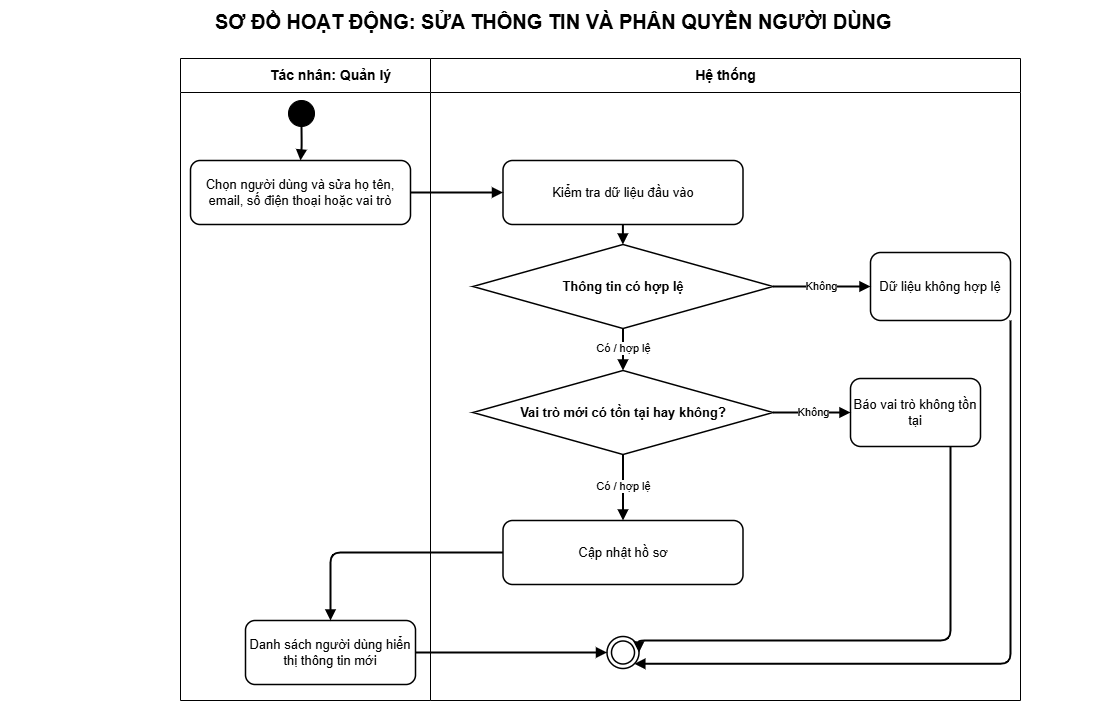

The diagram above was exported from draw.io. Its source (the exported page's mxGraphModel, read from the mxfile embedded in the PNG):
<mxGraphModel dx="4640" dy="1640" grid="1" gridSize="10" guides="1" tooltips="1" connect="1" arrows="1" fold="1" page="1" pageScale="1" pageWidth="1200" pageHeight="1044" background="#ffffff" math="0" shadow="0">
  <root>
    <mxCell id="0" />
    <mxCell id="1" parent="0" />
    <mxCell id="title" value="&amp;nbsp;SƠ ĐỒ HOẠT ĐỘNG: SỬA THÔNG TIN VÀ PHÂN QUYỀN NGƯỜI DÙNG" style="text;html=1;align=center;verticalAlign=middle;fontSize=20;fontStyle=1;strokeColor=none;fillColor=none;fontColor=#000000;" parent="1" vertex="1">
      <mxGeometry x="-120" y="10" width="1100" height="42" as="geometry" />
    </mxCell>
    <mxCell id="actor-lane" value="Tác nhân: Quản lý" style="swimlane;html=1;horizontal=1;startSize=34;fillColor=#ffffff;swimlaneFillColor=#ffffff;strokeColor=#000000;fontColor=#000000;fontStyle=1;fontSize=14;" parent="1" vertex="1">
      <mxGeometry x="60" y="68" width="300" height="642" as="geometry" />
    </mxCell>
    <mxCell id="step-1" value="Chọn người dùng và sửa họ tên, email, số điện thoại hoặc vai trò" style="rounded=1;whiteSpace=wrap;html=1;fillColor=#ffffff;strokeColor=#000000;strokeWidth=1.5;fontColor=#000000;fontSize=13;" parent="actor-lane" vertex="1">
      <mxGeometry x="10" y="102" width="220" height="64" as="geometry" />
    </mxCell>
    <mxCell id="step-7" value="Danh sách người dùng hiển thị thông tin mới" style="rounded=1;whiteSpace=wrap;html=1;fillColor=#ffffff;strokeColor=#000000;strokeWidth=1.5;fontColor=#000000;fontSize=13;" parent="actor-lane" vertex="1">
      <mxGeometry x="65" y="562" width="170" height="64" as="geometry" />
    </mxCell>
    <mxCell id="system-lane" value="Hệ thống" style="swimlane;html=1;horizontal=1;startSize=34;fillColor=#ffffff;swimlaneFillColor=#ffffff;strokeColor=#000000;fontColor=#000000;fontStyle=1;fontSize=14;" parent="1" vertex="1">
      <mxGeometry x="310" y="68" width="590" height="642" as="geometry" />
    </mxCell>
    <mxCell id="step-2" value="Kiểm tra dữ liệu đầu vào" style="rounded=1;whiteSpace=wrap;html=1;fillColor=#ffffff;strokeColor=#000000;strokeWidth=1.5;fontColor=#000000;fontSize=13;" parent="system-lane" vertex="1">
      <mxGeometry x="72.5" y="102" width="240" height="64" as="geometry" />
    </mxCell>
    <mxCell id="step-3" value="Thông tin có hợp lệ" style="rhombus;whiteSpace=wrap;html=1;fillColor=#ffffff;strokeColor=#000000;strokeWidth=1.5;fontColor=#000000;fontSize=13;fontStyle=1;" parent="system-lane" vertex="1">
      <mxGeometry x="42.5" y="186" width="300" height="84" as="geometry" />
    </mxCell>
    <mxCell id="alternate-3" value="Dữ liệu không hợp lệ" style="rounded=1;whiteSpace=wrap;html=1;fillColor=#ffffff;strokeColor=#000000;strokeWidth=1.5;fontColor=#000000;fontSize=13;" parent="system-lane" vertex="1">
      <mxGeometry x="440" y="194" width="140" height="68" as="geometry" />
    </mxCell>
    <mxCell id="step-5" value="Vai trò mới có tồn tại hay không?" style="rhombus;whiteSpace=wrap;html=1;fillColor=#ffffff;strokeColor=#000000;strokeWidth=1.5;fontColor=#000000;fontSize=13;fontStyle=1;" parent="system-lane" vertex="1">
      <mxGeometry x="42.5" y="312" width="300" height="84" as="geometry" />
    </mxCell>
    <mxCell id="alternate-5" value="Báo vai trò không tồn tại" style="rounded=1;whiteSpace=wrap;html=1;fillColor=#ffffff;strokeColor=#000000;strokeWidth=1.5;fontColor=#000000;fontSize=13;" parent="system-lane" vertex="1">
      <mxGeometry x="420" y="320" width="130" height="68" as="geometry" />
    </mxCell>
    <mxCell id="step-6" value="Cập nhật hồ sơ" style="rounded=1;whiteSpace=wrap;html=1;fillColor=#ffffff;strokeColor=#000000;strokeWidth=1.5;fontColor=#000000;fontSize=13;" parent="system-lane" vertex="1">
      <mxGeometry x="72.5" y="462" width="240" height="64" as="geometry" />
    </mxCell>
    <mxCell id="end" value="" style="ellipse;shape=doubleEllipse;html=1;aspect=fixed;fillColor=#ffffff;strokeColor=#000000;strokeWidth=1.5;" parent="system-lane" vertex="1">
      <mxGeometry x="176.5" y="578" width="32" height="32" as="geometry" />
    </mxCell>
    <mxCell id="edge-5" value="" style="edgeStyle=orthogonalEdgeStyle;rounded=1;orthogonalLoop=1;jettySize=auto;html=1;endArrow=block;endFill=1;strokeWidth=2;entryX=1;entryY=1;entryDx=0;entryDy=0;" parent="system-lane" source="alternate-3" target="end" edge="1">
      <mxGeometry relative="1" as="geometry">
        <Array as="points">
          <mxPoint x="580" y="605" />
        </Array>
      </mxGeometry>
    </mxCell>
    <mxCell id="edge-11" value="" style="edgeStyle=orthogonalEdgeStyle;rounded=1;orthogonalLoop=1;jettySize=auto;html=1;endArrow=block;endFill=1;strokeWidth=2;entryX=1;entryY=0.5;entryDx=0;entryDy=0;" parent="system-lane" source="alternate-5" target="end" edge="1">
      <mxGeometry relative="1" as="geometry">
        <Array as="points">
          <mxPoint x="520" y="582" />
          <mxPoint x="209" y="582" />
        </Array>
      </mxGeometry>
    </mxCell>
    <mxCell id="edge-12" value="Có / hợp lệ" style="edgeStyle=orthogonalEdgeStyle;rounded=1;orthogonalLoop=1;jettySize=auto;html=1;endArrow=block;endFill=1;strokeWidth=2;entryX=0.5;entryY=0;entryDx=0;entryDy=0;" parent="system-lane" source="step-5" target="step-6" edge="1">
      <mxGeometry relative="1" as="geometry">
        <mxPoint x="192.5" y="546" as="targetPoint" />
      </mxGeometry>
    </mxCell>
    <mxCell id="edge-6" value="Có / hợp lệ" style="edgeStyle=orthogonalEdgeStyle;rounded=1;orthogonalLoop=1;jettySize=auto;html=1;endArrow=block;endFill=1;strokeWidth=2;entryX=0.5;entryY=0;entryDx=0;entryDy=0;" parent="system-lane" source="step-3" target="step-5" edge="1">
      <mxGeometry relative="1" as="geometry">
        <mxPoint x="192.5" y="306" as="targetPoint" />
      </mxGeometry>
    </mxCell>
    <mxCell id="start" value="" style="ellipse;html=1;aspect=fixed;fillColor=#000000;strokeColor=#000000;" parent="1" vertex="1">
      <mxGeometry x="168" y="110" width="26" height="26" as="geometry" />
    </mxCell>
    <mxCell id="edge-1" value="" style="edgeStyle=orthogonalEdgeStyle;rounded=1;orthogonalLoop=1;jettySize=auto;html=1;endArrow=block;endFill=1;strokeWidth=2" parent="1" source="start" target="step-1" edge="1">
      <mxGeometry relative="1" as="geometry" />
    </mxCell>
    <mxCell id="edge-2" value="" style="edgeStyle=orthogonalEdgeStyle;rounded=1;orthogonalLoop=1;jettySize=auto;html=1;endArrow=block;endFill=1;strokeWidth=2" parent="1" source="step-1" target="step-2" edge="1">
      <mxGeometry relative="1" as="geometry" />
    </mxCell>
    <mxCell id="edge-3" value="" style="edgeStyle=orthogonalEdgeStyle;rounded=1;orthogonalLoop=1;jettySize=auto;html=1;endArrow=block;endFill=1;strokeWidth=2" parent="1" source="step-2" target="step-3" edge="1">
      <mxGeometry relative="1" as="geometry" />
    </mxCell>
    <mxCell id="edge-4" value="Không" style="edgeStyle=orthogonalEdgeStyle;rounded=1;orthogonalLoop=1;jettySize=auto;html=1;endArrow=block;endFill=1;strokeWidth=2" parent="1" source="step-3" target="alternate-3" edge="1">
      <mxGeometry relative="1" as="geometry" />
    </mxCell>
    <mxCell id="edge-10" value="Không" style="edgeStyle=orthogonalEdgeStyle;rounded=1;orthogonalLoop=1;jettySize=auto;html=1;endArrow=block;endFill=1;strokeWidth=2" parent="1" source="step-5" target="alternate-5" edge="1">
      <mxGeometry relative="1" as="geometry" />
    </mxCell>
    <mxCell id="edge-13" value="" style="edgeStyle=orthogonalEdgeStyle;rounded=1;orthogonalLoop=1;jettySize=auto;html=1;endArrow=block;endFill=1;strokeWidth=2;entryX=0.5;entryY=0;entryDx=0;entryDy=0;" parent="1" source="step-6" target="step-7" edge="1">
      <mxGeometry relative="1" as="geometry" />
    </mxCell>
    <mxCell id="edge-14" value="" style="edgeStyle=orthogonalEdgeStyle;rounded=1;orthogonalLoop=1;jettySize=auto;html=1;endArrow=block;endFill=1;strokeWidth=2" parent="1" source="step-7" target="end" edge="1">
      <mxGeometry relative="1" as="geometry" />
    </mxCell>
  </root>
</mxGraphModel>